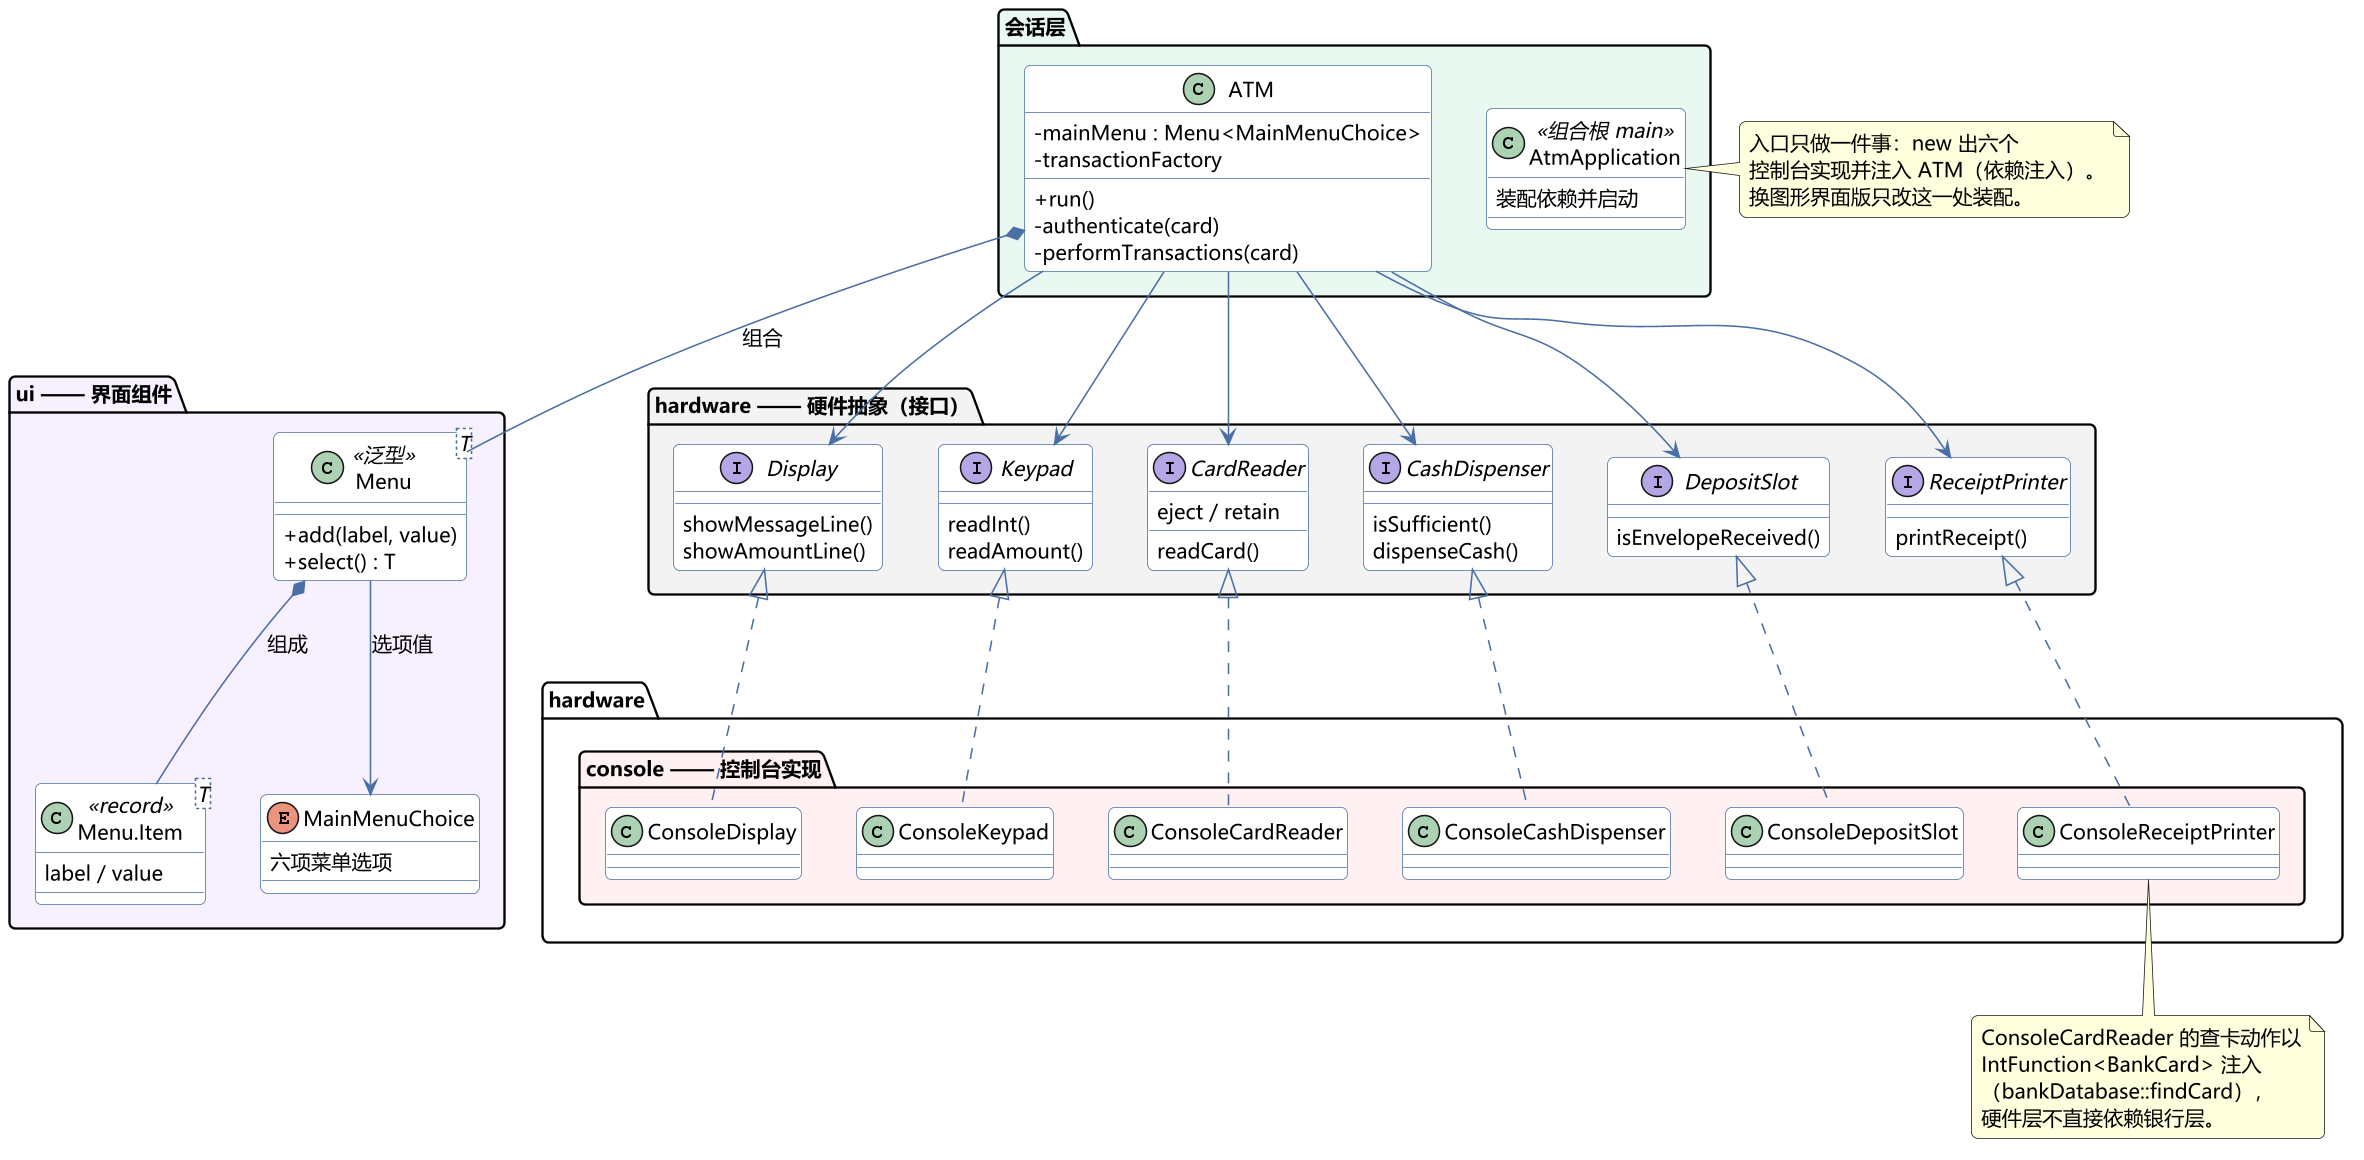

The diagram above was rendered by PlantUML. Its source (embedded in the PNG):
@startuml
!include style.puml


top to bottom direction

package "会话层" #E8F8F0 {
  class AtmApplication <<组合根 main>> {
    装配依赖并启动
  }

  class ATM {
    - mainMenu : Menu<MainMenuChoice>
    - transactionFactory
    + run()
    - authenticate(card)
    - performTransactions(card)
  }
}

package "ui —— 界面组件" #F7F0FF {
  class "Menu<T>" as Menu <<泛型>> {
    + add(label, value)
    + select() : T
  }
  class "Menu.Item<T>" as MenuItem <<record>> {
    label / value
  }
  enum MainMenuChoice {
    六项菜单选项
  }
}

package "hardware —— 硬件抽象（接口）" #F2F2F2 {
  interface Display {
    showMessageLine()
    showAmountLine()
  }
  interface Keypad {
    readInt()
    readAmount()
  }
  interface CardReader {
    readCard()
    eject / retain
  }
  interface CashDispenser {
    isSufficient()
    dispenseCash()
  }
  interface DepositSlot {
    isEnvelopeReceived()
  }
  interface ReceiptPrinter {
    printReceipt()
  }
}

package "hardware.console —— 控制台实现" #FFF0F0 {
  class ConsoleDisplay
  class ConsoleKeypad
  class ConsoleCardReader
  class ConsoleCashDispenser
  class ConsoleDepositSlot
  class ConsoleReceiptPrinter
}

' 会话层：组合优于继承
ATM *-down- Menu : 组合
ATM -down-> Display
ATM -down-> Keypad
ATM -down-> CardReader
ATM -down-> CashDispenser
ATM -down-> DepositSlot
ATM -down-> ReceiptPrinter
Menu *-down- MenuItem : 组成
Menu --> MainMenuChoice : 选项值

' 硬件接口的实现
Display <|.. ConsoleDisplay
Keypad <|.. ConsoleKeypad
CardReader <|.. ConsoleCardReader
CashDispenser <|.. ConsoleCashDispenser
DepositSlot <|.. ConsoleDepositSlot
ReceiptPrinter <|.. ConsoleReceiptPrinter

note right of AtmApplication
  入口只做一件事：new 出六个
  控制台实现并注入 ATM（依赖注入）。
  换图形界面版只改这一处装配。
end note

note bottom of ConsoleReceiptPrinter
  ConsoleCardReader 的查卡动作以
  IntFunction<BankCard> 注入
  （bankDatabase::findCard），
  硬件层不直接依赖银行层。
end note

@enduml